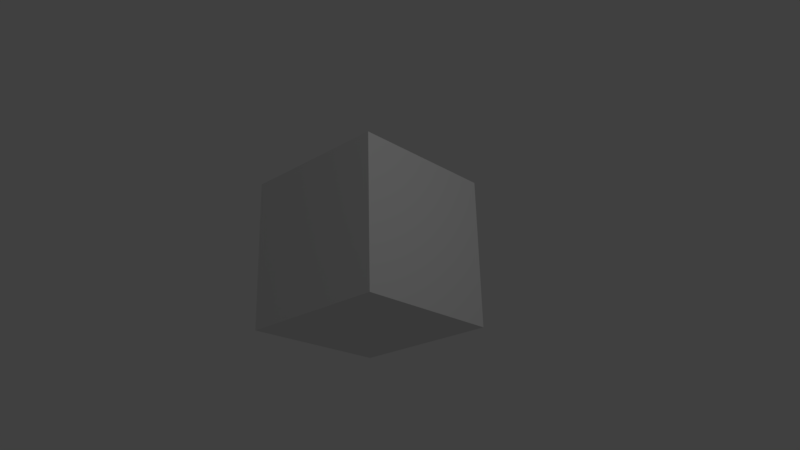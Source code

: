 # Source: cube.blend  (saved by Blender 2.79.7; exported with 4.5.12 LTS)
import bpy
from mathutils import Matrix  # noqa: F401  (used for matrix-valued properties, if any)

bpy.ops.wm.read_factory_settings(use_empty=True)
scene = bpy.context.scene
scene.name = 'Scene'

# ---- collections
col_collection_1 = bpy.data.collections.new('Collection 1'); scene.collection.children.link(col_collection_1)

# ---- materials (node trees are filled in below, after node groups)
mat_material = bpy.data.materials.new('Material')
mat_material.alpha_threshold = 0.0
mat_material.use_transparent_shadow = False
mat_material.roughness = 0.5
mat_material.line_color = (0.0, 0.0, 0.0, 1.0)

# ---- material node trees

# ---- world
world_world = bpy.data.worlds.new('World'); scene.world = world_world
world_world.color = (0.05088, 0.05088, 0.05088)
world_world.use_sun_shadow = False
world_world.sun_shadow_jitter_overblur = 0.0

# ---- cameras
cam_camera = bpy.data.cameras.new('Camera')
cam_camera.clip_end = 100.0
cam_camera.lens = 35.0
cam_camera.sensor_width = 32.0
cam_camera.sensor_height = 18.0
cam_camera.ortho_scale = 7.314
cam_camera.dof.focus_distance = 0.0
cam_camera.dof.aperture_fstop = 128.0

# ---- lights
light_lamp = bpy.data.lights.new('Lamp', 'POINT')
light_lamp.transmission_factor = 0.0
light_lamp.cutoff_distance = 30.0
light_lamp.energy = 100.0
light_lamp.shadow_buffer_clip_start = 1.001
light_lamp.shadow_soft_size = 0.1
light_lamp.shadow_maximum_resolution = 0.006
light_lamp.use_absolute_resolution = True

# ---- meshes
me_cube = bpy.data.meshes.new('Cube')
me_cube.from_pydata([(0.3613, 1.57, 0.6357), (1.502, 0.5577, -0.6581), (-0.1237, 0.0901, -1.725), (-1.264, 1.102, -0.4314), (0.1237, -0.0901, 1.725), (1.264, -1.102, 0.4314), (-0.3613, -1.57, -0.6357), (-1.502, -0.5577, 0.6581)], [], [(0, 1, 2, 3), (4, 7, 6, 5), (0, 4, 5, 1), (1, 5, 6, 2), (2, 6, 7, 3), (4, 0, 3, 7)])
_uv = me_cube.uv_layers.new(name='UVMap')
_uv.uv.foreach_set('vector', [0.0, 0.0, 1.0, 0.0, 1.0, 1.0, 0.0, 1.0, 0.0, 0.0, 1.0, 0.0, 1.0, 1.0, 0.0, 1.0, 0.0, 0.0, 1.0, 0.0, 1.0, 1.0, 0.0, 1.0, 0.0, 0.0, 1.0, 0.0, 1.0, 1.0, 0.0, 1.0, 0.0, 0.0, 1.0, 0.0, 1.0, 1.0, 0.0, 1.0, 0.0, 0.0, 1.0, 0.0, 1.0, 1.0, 0.0, 1.0])
me_cube.materials.append(mat_material)
me_cube.use_remesh_preserve_volume = False
me_cube.use_remesh_preserve_attributes = False
me_cube.use_mirror_vertex_groups = False
me_cube.update()

# ---- objects
ob_cube = bpy.data.objects.new('Cube', me_cube)
ob_lamp = bpy.data.objects.new('Lamp', light_lamp)
ob_camera = bpy.data.objects.new('Camera', cam_camera)

# ---- transforms, parenting, visibility, modifiers, constraints
ob_cube.location = (0.0, 0.0, 0.0)
ob_cube.lock_rotations_4d = False
ob_cube.empty_display_type = 'ARROWS'
ob_cube.lineart.crease_threshold = 0.0
ob_lamp.location = (4.076, 1.005, 5.904)
ob_lamp.rotation_euler = (0.6503, 0.05522, 1.866)
ob_lamp.lock_rotations_4d = False
ob_lamp.empty_display_type = 'ARROWS'
ob_lamp.color = (0.0, 0.0, 0.0, 0.0)
ob_lamp.lineart.crease_threshold = 0.0
ob_camera.location = (7.481, -6.508, 5.344)
ob_camera.rotation_euler = (1.109, 0.0, 0.8149)
ob_camera.lock_rotations_4d = False
ob_camera.empty_display_type = 'ARROWS'
ob_camera.color = (0.0, 0.0, 0.0, 0.0)
ob_camera.display_type = 'WIRE'
ob_camera.lineart.crease_threshold = 0.0

# ---- collection membership
col_collection_1.objects.link(ob_cube)
col_collection_1.objects.link(ob_lamp)
col_collection_1.objects.link(ob_camera)

# ---- scene / render settings (as saved in the file)
scene.camera = ob_camera
scene.frame_start = 1; scene.frame_end = 250; scene.frame_set(1)
scene.render.engine = 'BLENDER_EEVEE_NEXT'
scene.render.resolution_percentage = 50
scene.render.dither_intensity = 0.0
scene.cycles.use_denoising = False
scene.cycles.samples = 128
scene.cycles.sampling_pattern = 'TABULATED_SOBOL'
scene.cycles.use_adaptive_sampling = False
scene.cycles.use_light_tree = False
scene.view_settings.view_transform = 'Standard'
bpy.context.view_layer.update()
